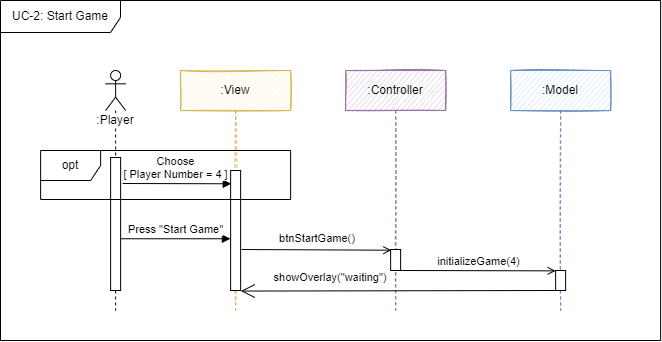

The diagram above was exported from draw.io. Its source (the exported page's mxGraphModel, read from the mxfile embedded in the PNG):
<mxGraphModel dx="4032" dy="2414" grid="1" gridSize="10" guides="1" tooltips="1" connect="1" arrows="1" fold="1" page="1" pageScale="1" pageWidth="827" pageHeight="1169" math="0" shadow="0">
  <root>
    <mxCell id="0" />
    <mxCell id="1" parent="0" />
    <mxCell id="2" value=":Controller" style="shape=umlLifeline;perimeter=lifelinePerimeter;whiteSpace=wrap;html=1;container=1;collapsible=0;recursiveResize=0;outlineConnect=0;fillColor=#e1d5e7;strokeColor=#9673a6;sketch=1;" vertex="1" parent="1">
      <mxGeometry x="-384.87" y="-1070" width="100" height="240" as="geometry" />
    </mxCell>
    <mxCell id="3" value="" style="html=1;points=[];perimeter=orthogonalPerimeter;fontSize=12;sketch=0;" vertex="1" parent="2">
      <mxGeometry x="45" y="179" width="10" height="21" as="geometry" />
    </mxCell>
    <mxCell id="4" value=":View" style="shape=umlLifeline;perimeter=lifelinePerimeter;whiteSpace=wrap;html=1;container=1;collapsible=0;recursiveResize=0;outlineConnect=0;fillColor=#fff2cc;strokeColor=#d6b656;sketch=1;" vertex="1" parent="1">
      <mxGeometry x="-549.87" y="-1070" width="110" height="240" as="geometry" />
    </mxCell>
    <mxCell id="5" value="" style="html=1;verticalAlign=bottom;endArrow=open;rounded=0;endFill=0;sketch=0;entryX=-0.024;entryY=0.189;entryDx=0;entryDy=0;entryPerimeter=0;" edge="1" parent="4">
      <mxGeometry x="0.0033" width="80" relative="1" as="geometry">
        <mxPoint x="61" y="179" as="sourcePoint" />
        <mxPoint x="210.76" y="179.72500000000014" as="targetPoint" />
        <mxPoint as="offset" />
      </mxGeometry>
    </mxCell>
    <mxCell id="6" value="" style="html=1;points=[];perimeter=orthogonalPerimeter;sketch=0;" vertex="1" parent="4">
      <mxGeometry x="50" y="100" width="10" height="120" as="geometry" />
    </mxCell>
    <mxCell id="7" value=":Model" style="shape=umlLifeline;perimeter=lifelinePerimeter;whiteSpace=wrap;html=1;container=1;collapsible=0;recursiveResize=0;outlineConnect=0;fillColor=#dae8fc;strokeColor=#6c8ebf;sketch=1;" vertex="1" parent="1">
      <mxGeometry x="-219.87" y="-1070" width="100" height="240" as="geometry" />
    </mxCell>
    <mxCell id="8" value="" style="html=1;points=[];perimeter=orthogonalPerimeter;fontSize=12;sketch=0;" vertex="1" parent="7">
      <mxGeometry x="45" y="200" width="10" height="20" as="geometry" />
    </mxCell>
    <mxCell id="9" value="initializeGame(4)" style="html=1;verticalAlign=bottom;endArrow=open;rounded=0;endFill=0;sketch=0;entryX=0;entryY=0.044;entryDx=0;entryDy=0;entryPerimeter=0;" edge="1" parent="7">
      <mxGeometry width="80" relative="1" as="geometry">
        <mxPoint x="-110" y="200" as="sourcePoint" />
        <mxPoint x="45" y="200.3599999999999" as="targetPoint" />
      </mxGeometry>
    </mxCell>
    <mxCell id="10" value="&lt;span style=&quot;background-color: rgb(255, 255, 255);&quot;&gt;:Player&lt;/span&gt;" style="shape=umlLifeline;participant=umlActor;perimeter=lifelinePerimeter;whiteSpace=wrap;html=1;container=1;collapsible=0;recursiveResize=0;verticalAlign=top;spacingTop=36;outlineConnect=0;sketch=0;" vertex="1" parent="1">
      <mxGeometry x="-624.87" y="-1070" width="20" height="240" as="geometry" />
    </mxCell>
    <mxCell id="11" value="" style="html=1;points=[];perimeter=orthogonalPerimeter;fontSize=12;sketch=0;" vertex="1" parent="10">
      <mxGeometry x="5" y="87" width="10" height="133" as="geometry" />
    </mxCell>
    <mxCell id="12" value="Press &quot;Start Game&quot;" style="html=1;verticalAlign=bottom;endArrow=block;rounded=0;sketch=0;entryX=-0.02;entryY=0.042;entryDx=0;entryDy=0;entryPerimeter=0;" edge="1" parent="1">
      <mxGeometry width="80" relative="1" as="geometry">
        <mxPoint x="-609.8700000000003" y="-901.7399999999998" as="sourcePoint" />
        <mxPoint x="-500.07000000000016" y="-901.7399999999998" as="targetPoint" />
      </mxGeometry>
    </mxCell>
    <mxCell id="13" value="" style="endArrow=open;endFill=1;endSize=12;html=1;rounded=0;sketch=0;entryX=1.019;entryY=0.066;entryDx=0;entryDy=0;entryPerimeter=0;" edge="1" parent="1">
      <mxGeometry width="160" relative="1" as="geometry">
        <mxPoint x="-174.87000000000035" y="-850" as="sourcePoint" />
        <mxPoint x="-489.67999999999984" y="-849.4400000000005" as="targetPoint" />
      </mxGeometry>
    </mxCell>
    <mxCell id="14" value="&lt;div style=&quot;text-align: left; font-size: 11px;&quot;&gt;&lt;span style=&quot;background-color: initial; font-size: 11px;&quot;&gt;showOverlay(&quot;waiting&quot;)&lt;/span&gt;&lt;/div&gt;" style="text;html=1;strokeColor=none;fillColor=none;align=center;verticalAlign=middle;whiteSpace=wrap;rounded=0;fontSize=11;sketch=0;" vertex="1" parent="1">
      <mxGeometry x="-444.87" y="-878" width="90" height="30" as="geometry" />
    </mxCell>
    <mxCell id="15" value="Choose &lt;br&gt;[ Player Number = 4 ]" style="html=1;verticalAlign=bottom;endArrow=block;rounded=0;sketch=0;entryX=-0.041;entryY=0.781;entryDx=0;entryDy=0;entryPerimeter=0;" edge="1" parent="1">
      <mxGeometry x="-0.0238" width="80" relative="1" as="geometry">
        <mxPoint x="-607.8699999999999" y="-957" as="sourcePoint" />
        <mxPoint x="-499.2800000000002" y="-956.7230000000002" as="targetPoint" />
        <Array as="points" />
        <mxPoint as="offset" />
      </mxGeometry>
    </mxCell>
    <mxCell id="16" value="&lt;div style=&quot;text-align: left; font-size: 11px;&quot;&gt;&lt;span style=&quot;background-color: initial; font-size: 11px;&quot;&gt;btnStartGame()&lt;/span&gt;&lt;/div&gt;" style="text;html=1;strokeColor=none;fillColor=none;align=center;verticalAlign=middle;whiteSpace=wrap;rounded=0;fontSize=11;sketch=0;" vertex="1" parent="1">
      <mxGeometry x="-457.87" y="-917" width="90" height="30" as="geometry" />
    </mxCell>
    <mxCell id="17" value="UC-2: Start Game" style="shape=umlFrame;whiteSpace=wrap;html=1;sketch=0;fillColor=default;width=120;height=32;" vertex="1" parent="1">
      <mxGeometry x="-730" y="-1140" width="660.12" height="340" as="geometry" />
    </mxCell>
    <mxCell id="18" value="opt" style="shape=umlFrame;whiteSpace=wrap;html=1;sketch=0;" vertex="1" parent="1">
      <mxGeometry x="-689.8700000000002" y="-990" width="250" height="49" as="geometry" />
    </mxCell>
  </root>
</mxGraphModel>